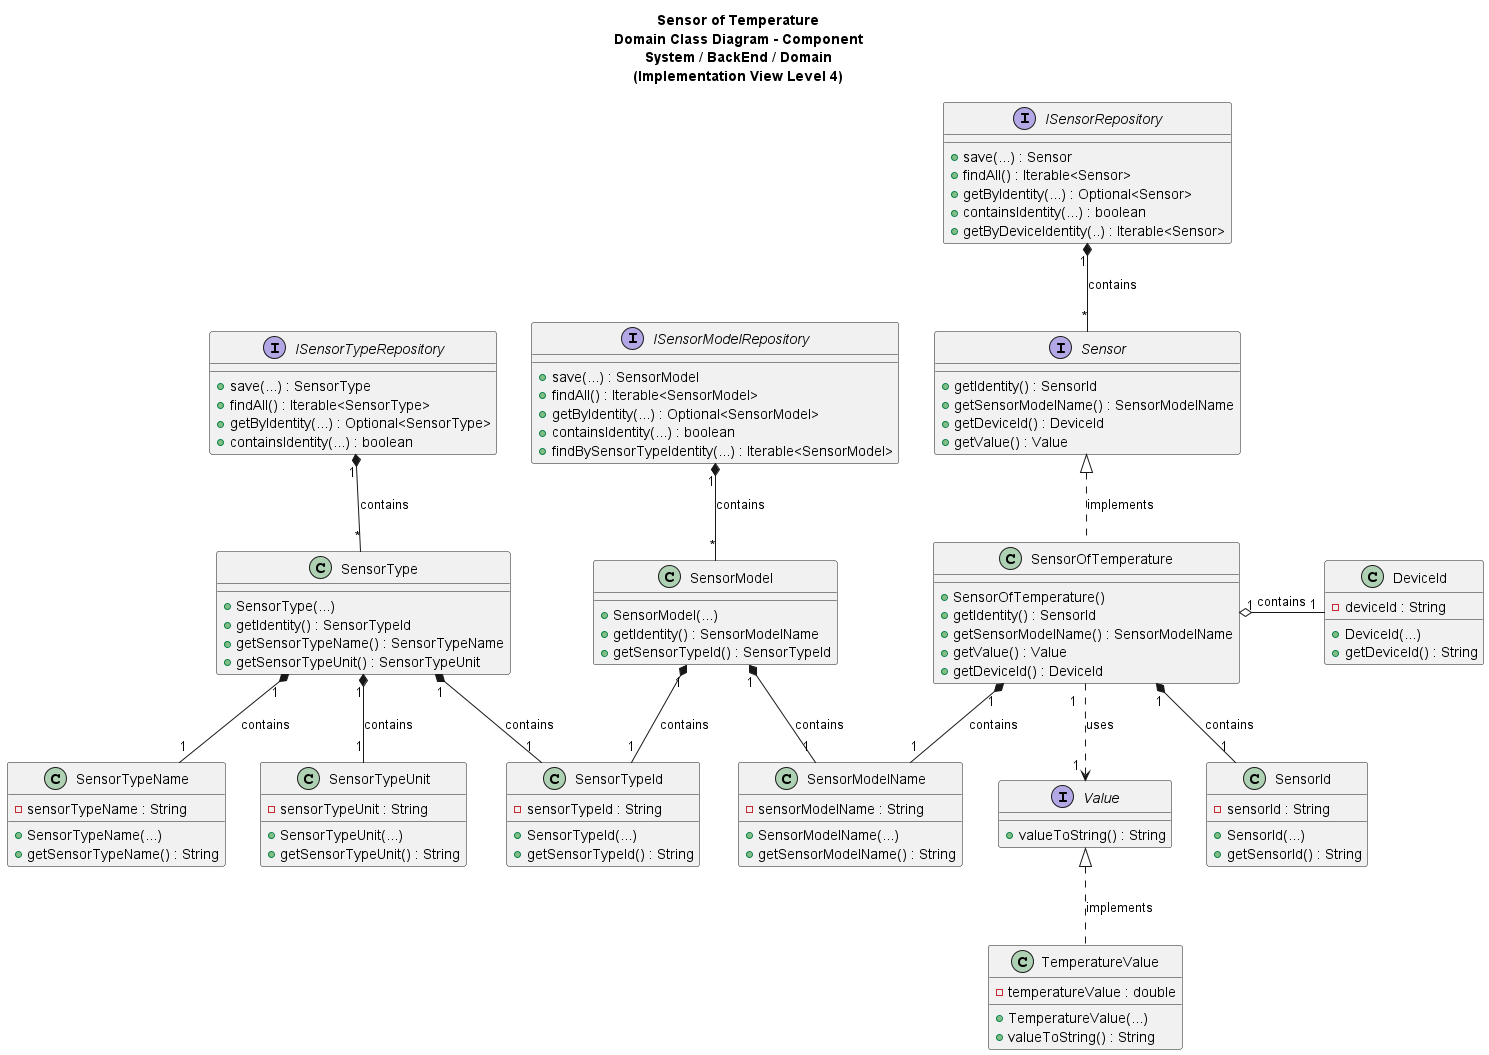

The diagram above was rendered by PlantUML. Its source (embedded in the PNG):
@startuml

title Sensor of Temperature\nDomain Class Diagram - Component\nSystem / BackEnd / Domain\n(Implementation View Level 4)

/'
As Product Owner, I want the system to have
a type of sensor that measures temperature (C).
'/

interface Sensor {
+ getIdentity() : SensorId
+ getSensorModelName() : SensorModelName
+ getDeviceId() : DeviceId
+ getValue() : Value
}

class SensorId{
- sensorId : String
+ SensorId(...)
+ getSensorId() : String
}

interface Value{
+ valueToString() : String
}

class TemperatureValue {
    - temperatureValue : double
    + TemperatureValue(...)
    + valueToString() : String
}

class SensorModelName{
- sensorModelName : String
+ SensorModelName(...)
+ getSensorModelName() : String
}

class SensorType {
+ SensorType(...)
+ getIdentity() : SensorTypeId
+ getSensorTypeName() : SensorTypeName
+ getSensorTypeUnit() : SensorTypeUnit
}

class SensorTypeName{
- sensorTypeName : String
+ SensorTypeName(...)
+ getSensorTypeName() : String
}

class SensorTypeUnit{
- sensorTypeUnit : String
+ SensorTypeUnit(...)
+ getSensorTypeUnit() : String
}

class SensorModel{
+ SensorModel(...)
+ getIdentity() : SensorModelName
+ getSensorTypeId() : SensorTypeId
}

class SensorTypeId{
- sensorTypeId : String
+ SensorTypeId(...)
+ getSensorTypeId() : String
}

interface ISensorRepository {
+ save(...) : Sensor
+ findAll() : Iterable<Sensor>
+ getByIdentity(...) : Optional<Sensor>
+ containsIdentity(...) : boolean
+ getByDeviceIdentity(..) : Iterable<Sensor>
}

interface ISensorTypeRepository {
+ save(...) : SensorType
+ findAll() : Iterable<SensorType>
+ getByIdentity(...) : Optional<SensorType>
+ containsIdentity(...) : boolean
}

interface ISensorModelRepository {
+ save(...) : SensorModel
+ findAll() : Iterable<SensorModel>
+ getByIdentity(...) : Optional<SensorModel>
+ containsIdentity(...) : boolean
+ findBySensorTypeIdentity(...) : Iterable<SensorModel>
}

class SensorOfTemperature {
    + SensorOfTemperature()
    + getIdentity() : SensorId
    + getSensorModelName() : SensorModelName
    + getValue() : Value
    + getDeviceId() : DeviceId
}

class DeviceId{
- deviceId : String
+ DeviceId(...)
+ getDeviceId() : String
}

SensorOfTemperature "1" o-right--"1" DeviceId : contains

TemperatureValue .up.|> Value : implements
SensorOfTemperature .up.|> Sensor : implements
SensorOfTemperature "1" *-- "1" SensorId : contains
SensorOfTemperature "1  " ..> "1 " Value : uses
SensorOfTemperature "1" *-- "1" SensorModelName : contains
SensorModel "1" *-- "1" SensorModelName : contains
SensorModel "1" *-- "1" SensorTypeId : contains
SensorType "1" *-- "1" SensorTypeId: contains
SensorType "1" *-- "1" SensorTypeName : contains
SensorType "1" *-- "1" SensorTypeUnit : contains
ISensorRepository "1" *-- "*" Sensor : contains
ISensorTypeRepository "1" *-- "*" SensorType : contains
ISensorModelRepository "1" *-- "*" SensorModel : contains

@enduml